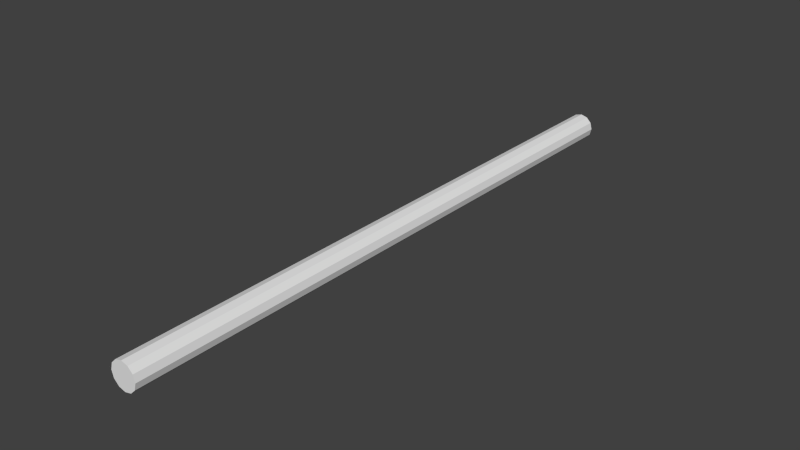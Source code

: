 # Source: wheel.axis.blend  (saved by Blender 2.76.0; exported with 4.5.12 LTS)
import bpy
from mathutils import Matrix  # noqa: F401  (used for matrix-valued properties, if any)

bpy.ops.wm.read_factory_settings(use_empty=True)
scene = bpy.context.scene
scene.name = 'Scene'

# ---- collections
col_collection_1 = bpy.data.collections.new('Collection 1'); scene.collection.children.link(col_collection_1)

# ---- world
world_world = bpy.data.worlds.new('World'); scene.world = world_world
world_world.color = (0.05088, 0.05088, 0.05088)
world_world.use_sun_shadow = False
world_world.sun_shadow_jitter_overblur = 0.0
world_world.cycles.sampling_method = 'MANUAL'
world_world.cycles.sample_map_resolution = 256

# ---- meshes
me_wheel_axis = bpy.data.meshes.new('wheel.axis')
me_wheel_axis.from_pydata([(-0.009429, -0.225, 0.005), (-0.01077, 0.225, -4.47e-08), (-0.01077, -0.225, -1.49e-08), (-0.009429, 0.225, -0.005), (-0.009429, -0.225, -0.005), (-0.005769, 0.225, -0.00866), (-0.005769, -0.225, -0.00866), (-0.0007692, 0.225, -0.01), (-0.0007692, -0.225, -0.01), (0.004231, 0.225, -0.00866), (0.004231, -0.225, -0.00866), (0.007891, 0.225, -0.005), (0.007891, -0.225, -0.005), (0.009231, 0.225, -4.47e-08), (0.009231, -0.225, -1.49e-08), (0.007891, 0.225, 0.005), (0.007891, -0.225, 0.005), (0.004231, 0.225, 0.00866), (0.004231, -0.225, 0.00866), (-0.0007692, 0.225, 0.01), (-0.0007692, -0.225, 0.01), (-0.005769, 0.225, 0.00866), (-0.005769, -0.225, 0.00866), (-0.009429, 0.225, 0.005), (0.009231, -0.225, -1.49e-08), (0.009231, 0.225, -4.47e-08)], [], [(0, 1, 2), (2, 1, 3), (2, 3, 4), (4, 3, 5), (4, 5, 6), (6, 5, 7), (6, 7, 8), (8, 7, 9), (8, 9, 10), (10, 9, 11), (10, 11, 12), (12, 11, 13), (12, 13, 14), (14, 13, 15), (14, 15, 16), (16, 15, 17), (16, 17, 18), (18, 17, 19), (18, 19, 20), (20, 19, 21), (20, 21, 22), (22, 21, 23), (22, 23, 0), (0, 23, 1), (2, 4, 0), (0, 4, 6), (0, 6, 8), (24, 16, 12), (12, 16, 18), (12, 18, 20), (8, 10, 0), (0, 10, 12), (0, 12, 22), (22, 12, 20), (23, 11, 9), (21, 19, 23), (23, 19, 17), (17, 15, 23), (23, 15, 25), (23, 25, 11), (3, 1, 5), (5, 1, 23), (5, 23, 7), (7, 23, 9)])
me_wheel_axis.use_remesh_preserve_volume = False
me_wheel_axis.use_remesh_preserve_attributes = False
me_wheel_axis.use_mirror_vertex_groups = False
me_wheel_axis.update()

# ---- objects
ob_wheel_axis = bpy.data.objects.new('wheel.axis', me_wheel_axis)

# ---- transforms, parenting, visibility, modifiers, constraints
ob_wheel_axis.location = (0.0, 0.0, 0.0)
ob_wheel_axis.lineart.crease_threshold = 0.0

# ---- collection membership
col_collection_1.objects.link(ob_wheel_axis)

# ---- scene / render settings (as saved in the file)
scene.frame_start = 1; scene.frame_end = 250; scene.frame_set(1)
scene.render.engine = 'BLENDER_EEVEE_NEXT'
scene.render.resolution_percentage = 50
scene.render.dither_intensity = 0.0
scene.cycles.use_denoising = False
scene.cycles.samples = 10
scene.cycles.sampling_pattern = 'TABULATED_SOBOL'
scene.cycles.light_sampling_threshold = 0.0
scene.cycles.use_adaptive_sampling = False
scene.cycles.use_light_tree = False
scene.cycles.blur_glossy = 0.0
scene.cycles.pixel_filter_type = 'GAUSSIAN'
scene.cycles.sample_clamp_indirect = 0.0
scene.view_settings.view_transform = 'Standard'
bpy.context.view_layer.update()

# ---- added for rendering (the .blend has no active camera and no usable light): camera, sun
cam_auto = bpy.data.cameras.new('AutoCamera')
cam_auto.lens = 50.0
cam_auto.sensor_width = 36.0
cam_auto.clip_end = 1000.0
ob_auto_camera = bpy.data.objects.new('AutoCamera', cam_auto)
scene.collection.objects.link(ob_auto_camera)
ob_auto_camera.location = (0.416403, -0.500607, 0.333738)
ob_auto_camera.rotation_euler = (1.09748, -7.21219e-08, 0.694738)
scene.camera = ob_auto_camera
light_auto_sun = bpy.data.lights.new('AutoSun', 'SUN')
light_auto_sun.energy = 3.0
light_auto_sun.angle = 0.0523599
ob_auto_sun = bpy.data.objects.new('AutoSun', light_auto_sun)
scene.collection.objects.link(ob_auto_sun)
ob_auto_sun.rotation_euler = (0.872665, 0.174533, 0.523599)
bpy.context.view_layer.update()
